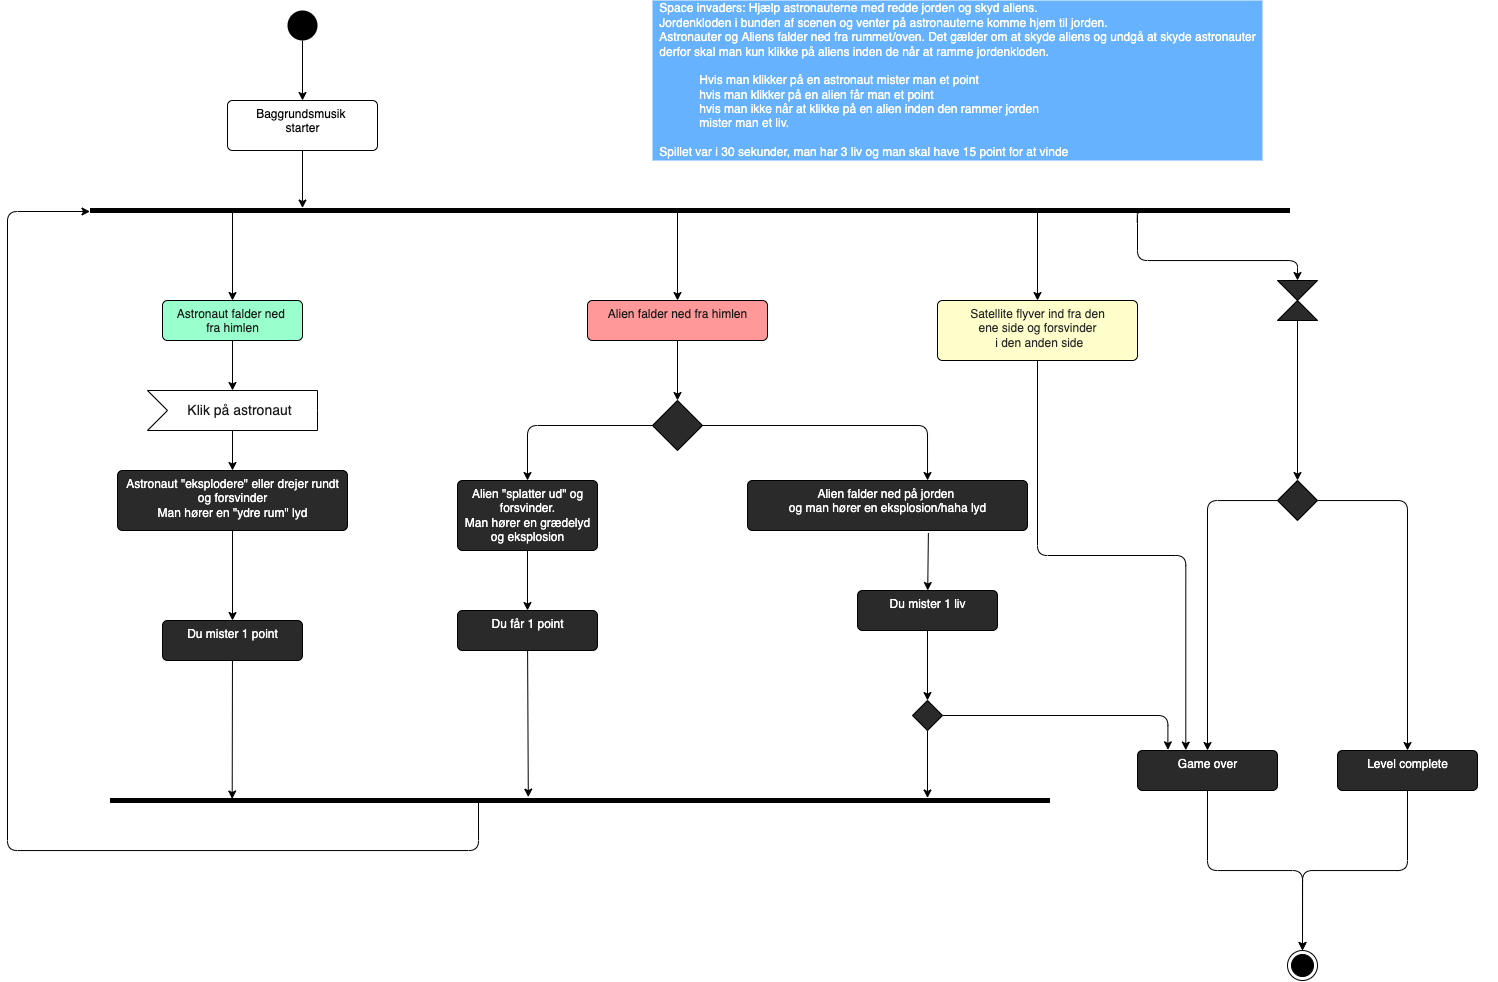

The diagram above was exported from draw.io. Its source (the exported page's mxGraphModel, read from the mxfile embedded in the PNG):
<mxGraphModel dx="992" dy="599" grid="1" gridSize="10" guides="1" tooltips="1" connect="1" arrows="1" fold="1" page="1" pageScale="1" pageWidth="827" pageHeight="1169" math="0" shadow="0">
  <root>
    <mxCell id="0" />
    <mxCell id="1" parent="0" />
    <mxCell id="4" value="" style="edgeStyle=none;html=1;" parent="1" source="2" target="3" edge="1">
      <mxGeometry relative="1" as="geometry" />
    </mxCell>
    <mxCell id="2" value="" style="ellipse;fillColor=#000000;strokeColor=none;" parent="1" vertex="1">
      <mxGeometry x="360" y="40" width="30" height="30" as="geometry" />
    </mxCell>
    <mxCell id="6" value="" style="edgeStyle=none;html=1;" parent="1" source="3" target="5" edge="1">
      <mxGeometry relative="1" as="geometry" />
    </mxCell>
    <mxCell id="3" value="Baggrundsmusik &lt;br&gt;starter" style="html=1;align=center;verticalAlign=top;rounded=1;absoluteArcSize=1;arcSize=10;dashed=0;" parent="1" vertex="1">
      <mxGeometry x="300" y="130" width="150" height="50" as="geometry" />
    </mxCell>
    <mxCell id="8" style="edgeStyle=none;html=1;entryX=0.5;entryY=0;entryDx=0;entryDy=0;" parent="1" source="5" target="7" edge="1">
      <mxGeometry relative="1" as="geometry" />
    </mxCell>
    <mxCell id="16" style="edgeStyle=none;html=1;entryX=0.5;entryY=0;entryDx=0;entryDy=0;fontColor=#FFFFFF;" parent="1" source="5" target="14" edge="1">
      <mxGeometry relative="1" as="geometry" />
    </mxCell>
    <mxCell id="46" style="edgeStyle=orthogonalEdgeStyle;html=1;entryX=0.5;entryY=0;entryDx=0;entryDy=0;fontColor=#1A1A1A;exitX=-0.05;exitY=0.874;exitDx=0;exitDy=0;exitPerimeter=0;" parent="1" source="5" target="45" edge="1">
      <mxGeometry relative="1" as="geometry">
        <mxPoint x="1210" y="270" as="sourcePoint" />
        <Array as="points">
          <mxPoint x="1210" y="243" />
          <mxPoint x="1210" y="290" />
          <mxPoint x="1370" y="290" />
        </Array>
      </mxGeometry>
    </mxCell>
    <mxCell id="61" style="edgeStyle=none;html=1;entryX=0.5;entryY=0;entryDx=0;entryDy=0;fontColor=#FFFFFF;" parent="1" source="5" target="60" edge="1">
      <mxGeometry relative="1" as="geometry" />
    </mxCell>
    <mxCell id="5" value="" style="html=1;points=[];perimeter=orthogonalPerimeter;fillColor=#000000;strokeColor=none;rotation=-90;" parent="1" vertex="1">
      <mxGeometry x="760" y="-360" width="5" height="1200" as="geometry" />
    </mxCell>
    <mxCell id="12" value="" style="edgeStyle=none;html=1;" parent="1" source="7" target="11" edge="1">
      <mxGeometry relative="1" as="geometry" />
    </mxCell>
    <mxCell id="7" value="&lt;font color=&quot;#1a1a1a&quot;&gt;Astronaut falder ned&amp;nbsp;&lt;br&gt;fra himlen&lt;/font&gt;" style="html=1;align=center;verticalAlign=top;rounded=1;absoluteArcSize=1;arcSize=10;dashed=0;fillColor=#99FFCC;" parent="1" vertex="1">
      <mxGeometry x="235" y="330" width="140" height="40" as="geometry" />
    </mxCell>
    <mxCell id="36" value="" style="edgeStyle=none;html=1;fontColor=#FFFFFF;" parent="1" source="9" target="35" edge="1">
      <mxGeometry relative="1" as="geometry" />
    </mxCell>
    <mxCell id="9" value="&lt;font color=&quot;#ffffff&quot;&gt;Astronaut &quot;eksplodere&quot; eller drejer rundt&lt;br&gt;og forsvinder&lt;br&gt;Man hører en &quot;ydre rum&quot; lyd&lt;/font&gt;" style="html=1;align=center;verticalAlign=top;rounded=1;absoluteArcSize=1;arcSize=10;dashed=0;fillColor=#2A2A2A;" parent="1" vertex="1">
      <mxGeometry x="190" y="500" width="230" height="60" as="geometry" />
    </mxCell>
    <mxCell id="13" value="" style="edgeStyle=none;html=1;fontColor=#1A1A1A;" parent="1" source="11" target="9" edge="1">
      <mxGeometry relative="1" as="geometry" />
    </mxCell>
    <mxCell id="11" value="&lt;font color=&quot;#1a1a1a&quot;&gt;Klik på astronaut&lt;/font&gt;" style="html=1;shape=mxgraph.infographic.ribbonSimple;notch1=20;notch2=0;align=center;verticalAlign=middle;fontSize=14;fontStyle=0;fillColor=#FFFFFF;flipH=0;spacingRight=0;spacingLeft=14;" parent="1" vertex="1">
      <mxGeometry x="220" y="420" width="170" height="40" as="geometry" />
    </mxCell>
    <mxCell id="18" value="" style="edgeStyle=none;html=1;fontColor=#FFFFFF;" parent="1" source="14" target="17" edge="1">
      <mxGeometry relative="1" as="geometry" />
    </mxCell>
    <mxCell id="14" value="Alien falder ned fra himlen" style="html=1;align=center;verticalAlign=top;rounded=1;absoluteArcSize=1;arcSize=10;dashed=0;fontColor=#1A1A1A;fillColor=#FF9999;" parent="1" vertex="1">
      <mxGeometry x="660" y="330" width="180" height="40" as="geometry" />
    </mxCell>
    <mxCell id="20" style="edgeStyle=orthogonalEdgeStyle;html=1;entryX=0.5;entryY=0;entryDx=0;entryDy=0;fontColor=#FFFFFF;" parent="1" source="17" target="19" edge="1">
      <mxGeometry relative="1" as="geometry" />
    </mxCell>
    <mxCell id="24" style="edgeStyle=orthogonalEdgeStyle;html=1;entryX=0.643;entryY=0;entryDx=0;entryDy=0;entryPerimeter=0;fontColor=#FFFFFF;" parent="1" source="17" target="22" edge="1">
      <mxGeometry relative="1" as="geometry" />
    </mxCell>
    <mxCell id="17" value="" style="rhombus;fontColor=#FFFFFF;fillColor=#2A2A2A;" parent="1" vertex="1">
      <mxGeometry x="725" y="430" width="50" height="50" as="geometry" />
    </mxCell>
    <mxCell id="28" value="" style="edgeStyle=orthogonalEdgeStyle;html=1;fontColor=#FFFFFF;" parent="1" source="19" target="27" edge="1">
      <mxGeometry relative="1" as="geometry" />
    </mxCell>
    <mxCell id="19" value="Alien &quot;splatter ud&quot; og&lt;br&gt;forsvinder.&lt;br&gt;Man hører en grædelyd&lt;br&gt;og eksplosion" style="html=1;align=center;verticalAlign=top;rounded=1;absoluteArcSize=1;arcSize=10;dashed=0;fontColor=#FFFFFF;fillColor=#2A2A2A;" parent="1" vertex="1">
      <mxGeometry x="530" y="510" width="140" height="70" as="geometry" />
    </mxCell>
    <mxCell id="31" value="" style="edgeStyle=none;html=1;fontColor=#FFFFFF;exitX=0.646;exitY=1.05;exitDx=0;exitDy=0;exitPerimeter=0;" parent="1" source="22" target="29" edge="1">
      <mxGeometry relative="1" as="geometry" />
    </mxCell>
    <mxCell id="22" value="Alien falder ned på jorden&amp;nbsp;&lt;br&gt;og man hører en eksplosion/haha lyd" style="html=1;align=center;verticalAlign=top;rounded=1;absoluteArcSize=1;arcSize=10;dashed=0;fontColor=#FFFFFF;fillColor=#2A2A2A;" parent="1" vertex="1">
      <mxGeometry x="820" y="510" width="280" height="50" as="geometry" />
    </mxCell>
    <mxCell id="25" value="(Bruger klikker først)" style="text;html=1;align=center;verticalAlign=middle;resizable=0;points=[];autosize=1;strokeColor=none;fillColor=none;fontColor=#FFFFFF;" parent="1" vertex="1">
      <mxGeometry x="590" y="430" width="120" height="20" as="geometry" />
    </mxCell>
    <mxCell id="26" value="(Alien rammer jorden først)" style="text;html=1;align=center;verticalAlign=middle;resizable=0;points=[];autosize=1;strokeColor=none;fillColor=none;fontColor=#FFFFFF;" parent="1" vertex="1">
      <mxGeometry x="785" y="430" width="160" height="20" as="geometry" />
    </mxCell>
    <mxCell id="34" style="edgeStyle=none;html=1;entryX=1.174;entryY=0.445;entryDx=0;entryDy=0;entryPerimeter=0;fontColor=#FFFFFF;" parent="1" source="27" target="32" edge="1">
      <mxGeometry relative="1" as="geometry" />
    </mxCell>
    <mxCell id="27" value="Du får 1 point" style="html=1;align=center;verticalAlign=top;rounded=1;absoluteArcSize=1;arcSize=10;dashed=0;fontColor=#FFFFFF;fillColor=#2A2A2A;" parent="1" vertex="1">
      <mxGeometry x="530" y="640" width="140" height="40" as="geometry" />
    </mxCell>
    <mxCell id="39" value="" style="edgeStyle=none;html=1;fontColor=#FFFFFF;" parent="1" source="29" target="38" edge="1">
      <mxGeometry relative="1" as="geometry" />
    </mxCell>
    <mxCell id="29" value="Du mister 1 liv" style="html=1;align=center;verticalAlign=top;rounded=1;absoluteArcSize=1;arcSize=10;dashed=0;fontColor=#FFFFFF;fillColor=#2A2A2A;" parent="1" vertex="1">
      <mxGeometry x="930" y="620" width="140" height="40" as="geometry" />
    </mxCell>
    <mxCell id="43" style="edgeStyle=orthogonalEdgeStyle;html=1;fontColor=#FFFFFF;exitX=0.1;exitY=0.392;exitDx=0;exitDy=0;exitPerimeter=0;" parent="1" source="32" target="5" edge="1">
      <mxGeometry relative="1" as="geometry">
        <mxPoint x="550" y="880" as="sourcePoint" />
        <mxPoint x="120" y="220" as="targetPoint" />
        <Array as="points">
          <mxPoint x="551" y="880" />
          <mxPoint x="80" y="880" />
          <mxPoint x="80" y="241" />
        </Array>
      </mxGeometry>
    </mxCell>
    <mxCell id="32" value="" style="html=1;points=[];perimeter=orthogonalPerimeter;fillColor=#000000;strokeColor=none;rotation=-90;" parent="1" vertex="1">
      <mxGeometry x="650" y="360" width="5" height="940" as="geometry" />
    </mxCell>
    <mxCell id="37" style="edgeStyle=none;html=1;entryX=0.8;entryY=0.13;entryDx=0;entryDy=0;entryPerimeter=0;fontColor=#FFFFFF;" parent="1" source="35" target="32" edge="1">
      <mxGeometry relative="1" as="geometry" />
    </mxCell>
    <mxCell id="35" value="Du mister 1 point" style="html=1;align=center;verticalAlign=top;rounded=1;absoluteArcSize=1;arcSize=10;dashed=0;fontColor=#FFFFFF;fillColor=#2A2A2A;" parent="1" vertex="1">
      <mxGeometry x="235" y="650" width="140" height="40" as="geometry" />
    </mxCell>
    <mxCell id="40" value="" style="edgeStyle=none;html=1;fontColor=#FFFFFF;" parent="1" source="38" target="32" edge="1">
      <mxGeometry relative="1" as="geometry" />
    </mxCell>
    <mxCell id="56" style="edgeStyle=orthogonalEdgeStyle;html=1;entryX=0.217;entryY=-0.016;entryDx=0;entryDy=0;entryPerimeter=0;fontColor=#FFFFFF;" parent="1" source="38" target="49" edge="1">
      <mxGeometry relative="1" as="geometry" />
    </mxCell>
    <mxCell id="38" value="" style="rhombus;fontColor=#FFFFFF;fillColor=#2A2A2A;" parent="1" vertex="1">
      <mxGeometry x="985" y="730" width="30" height="30" as="geometry" />
    </mxCell>
    <mxCell id="41" value="(Stadig liv tilbage)" style="text;html=1;align=center;verticalAlign=middle;resizable=0;points=[];autosize=1;strokeColor=none;fillColor=none;fontColor=#FFFFFF;" parent="1" vertex="1">
      <mxGeometry x="1005" y="790" width="110" height="20" as="geometry" />
    </mxCell>
    <mxCell id="44" value="(spillet er stadig i gang)" style="text;html=1;align=center;verticalAlign=middle;resizable=0;points=[];autosize=1;strokeColor=none;fillColor=none;fontColor=#FFFFFF;" parent="1" vertex="1">
      <mxGeometry x="190" y="890" width="140" height="20" as="geometry" />
    </mxCell>
    <mxCell id="48" style="edgeStyle=orthogonalEdgeStyle;html=1;entryX=0.5;entryY=0;entryDx=0;entryDy=0;fontColor=#1A1A1A;" parent="1" source="45" target="47" edge="1">
      <mxGeometry relative="1" as="geometry" />
    </mxCell>
    <mxCell id="45" value="" style="shape=collate;whiteSpace=wrap;html=1;fontColor=#1A1A1A;fillColor=#2A2A2A;" parent="1" vertex="1">
      <mxGeometry x="1350" y="310" width="40" height="40" as="geometry" />
    </mxCell>
    <mxCell id="51" style="edgeStyle=orthogonalEdgeStyle;html=1;entryX=0.5;entryY=0;entryDx=0;entryDy=0;fontColor=#FFFFFF;" parent="1" source="47" target="49" edge="1">
      <mxGeometry relative="1" as="geometry">
        <Array as="points">
          <mxPoint x="1280" y="530" />
        </Array>
      </mxGeometry>
    </mxCell>
    <mxCell id="52" style="edgeStyle=orthogonalEdgeStyle;html=1;entryX=0.5;entryY=0;entryDx=0;entryDy=0;fontColor=#FFFFFF;" parent="1" source="47" target="50" edge="1">
      <mxGeometry relative="1" as="geometry" />
    </mxCell>
    <mxCell id="47" value="" style="rhombus;fontColor=#1A1A1A;fillColor=#2A2A2A;" parent="1" vertex="1">
      <mxGeometry x="1350" y="510" width="40" height="40" as="geometry" />
    </mxCell>
    <mxCell id="55" style="edgeStyle=orthogonalEdgeStyle;html=1;fontColor=#FFFFFF;exitX=0.5;exitY=1;exitDx=0;exitDy=0;entryX=0.5;entryY=0;entryDx=0;entryDy=0;" parent="1" source="49" target="53" edge="1">
      <mxGeometry relative="1" as="geometry">
        <mxPoint x="1370" y="980" as="targetPoint" />
      </mxGeometry>
    </mxCell>
    <mxCell id="49" value="&lt;font color=&quot;#ffffff&quot;&gt;Game over&lt;/font&gt;" style="html=1;align=center;verticalAlign=top;rounded=1;absoluteArcSize=1;arcSize=10;dashed=0;fontColor=#1A1A1A;fillColor=#2A2A2A;" parent="1" vertex="1">
      <mxGeometry x="1210" y="780" width="140" height="40" as="geometry" />
    </mxCell>
    <mxCell id="54" style="edgeStyle=orthogonalEdgeStyle;html=1;entryX=0.5;entryY=0;entryDx=0;entryDy=0;fontColor=#FFFFFF;exitX=0.5;exitY=1;exitDx=0;exitDy=0;" parent="1" source="50" target="53" edge="1">
      <mxGeometry relative="1" as="geometry" />
    </mxCell>
    <mxCell id="50" value="&lt;font color=&quot;#ffffff&quot;&gt;Level complete&lt;/font&gt;" style="html=1;align=center;verticalAlign=top;rounded=1;absoluteArcSize=1;arcSize=10;dashed=0;fontColor=#1A1A1A;fillColor=#2A2A2A;" parent="1" vertex="1">
      <mxGeometry x="1410" y="780" width="140" height="40" as="geometry" />
    </mxCell>
    <mxCell id="53" value="" style="ellipse;html=1;shape=endState;fillColor=#000000;strokeColor=#000000;fontColor=#FFFFFF;" parent="1" vertex="1">
      <mxGeometry x="1360" y="980" width="30" height="30" as="geometry" />
    </mxCell>
    <mxCell id="57" value="(10 point eller mere)" style="text;html=1;align=center;verticalAlign=middle;resizable=0;points=[];autosize=1;strokeColor=none;fillColor=none;fontColor=#FFFFFF;" parent="1" vertex="1">
      <mxGeometry x="1390" y="500" width="120" height="20" as="geometry" />
    </mxCell>
    <mxCell id="58" value="Spillet slutter efter 30 sekunder" style="text;html=1;align=center;verticalAlign=middle;resizable=0;points=[];autosize=1;strokeColor=none;fillColor=none;fontColor=#FFFFFF;" parent="1" vertex="1">
      <mxGeometry x="1390" y="320" width="180" height="20" as="geometry" />
    </mxCell>
    <mxCell id="59" value="(ingen liv tilbage)" style="text;html=1;align=center;verticalAlign=middle;resizable=0;points=[];autosize=1;strokeColor=none;fillColor=none;fontColor=#FFFFFF;" parent="1" vertex="1">
      <mxGeometry x="1070" y="720" width="110" height="20" as="geometry" />
    </mxCell>
    <mxCell id="63" style="edgeStyle=orthogonalEdgeStyle;html=1;entryX=0.345;entryY=-0.009;entryDx=0;entryDy=0;entryPerimeter=0;" parent="1" source="60" target="49" edge="1">
      <mxGeometry relative="1" as="geometry" />
    </mxCell>
    <mxCell id="60" value="&lt;font color=&quot;#2a2a2a&quot;&gt;Satellite flyver ind fra den&lt;br&gt;ene side og forsvinder&lt;br&gt;&amp;nbsp;i den anden side&lt;/font&gt;" style="html=1;align=center;verticalAlign=top;rounded=1;absoluteArcSize=1;arcSize=10;dashed=0;fontColor=#FFFFFF;fillColor=#FFFFCC;" parent="1" vertex="1">
      <mxGeometry x="1010" y="330" width="200" height="60" as="geometry" />
    </mxCell>
    <mxCell id="62" value="&lt;div style=&quot;text-align: left&quot;&gt;&lt;span&gt;Space invaders: Hjælp astronauterne med redde jorden og skyd aliens.&lt;/span&gt;&lt;/div&gt;&lt;div style=&quot;text-align: left&quot;&gt;&lt;span&gt;Jordenkloden i bunden af scenen og venter på astronauterne komme hjem til jorden.&lt;/span&gt;&lt;/div&gt;&lt;div style=&quot;text-align: left&quot;&gt;&lt;span&gt;Astronauter og Aliens falder ned fra rummet/oven. Det gælder om at skyde aliens og undgå at skyde astronauter&lt;/span&gt;&lt;/div&gt;&lt;div style=&quot;text-align: left&quot;&gt;&lt;span&gt;derfor skal man kun klikke på aliens inden de når at ramme jordenkloden.&lt;/span&gt;&lt;/div&gt;&lt;div style=&quot;text-align: left&quot;&gt;&lt;br&gt;&lt;/div&gt;&lt;blockquote style=&quot;margin: 0 0 0 40px ; border: none ; padding: 0px&quot;&gt;&lt;div style=&quot;text-align: left&quot;&gt;&lt;span&gt;Hvis man klikker på en astronaut mister man et point&lt;/span&gt;&lt;/div&gt;&lt;div style=&quot;text-align: left&quot;&gt;&lt;span&gt;hvis man klikker på en alien får man et point&lt;/span&gt;&lt;/div&gt;&lt;div style=&quot;text-align: left&quot;&gt;&lt;span&gt;hvis man ikke når at klikke på en alien inden den rammer jorden&lt;/span&gt;&lt;/div&gt;&lt;div style=&quot;text-align: left&quot;&gt;&lt;span&gt;mister man et liv.&lt;/span&gt;&lt;/div&gt;&lt;/blockquote&gt;&lt;div style=&quot;text-align: left&quot;&gt;&lt;span style=&quot;background-color: rgba(127 , 127 , 127 , 0.1)&quot;&gt;&lt;br&gt;&lt;/span&gt;&lt;/div&gt;&lt;div style=&quot;text-align: left&quot;&gt;&lt;span&gt;Spillet var i 30 sekunder, man har 3 liv og man skal have 15 point for at vinde&lt;/span&gt;&lt;/div&gt;" style="text;html=1;align=center;verticalAlign=middle;resizable=0;points=[];autosize=1;strokeColor=none;fillColor=#66B2FF;fontColor=#FFFFFF;" parent="1" vertex="1">
      <mxGeometry x="725" y="30" width="610" height="160" as="geometry" />
    </mxCell>
  </root>
</mxGraphModel>